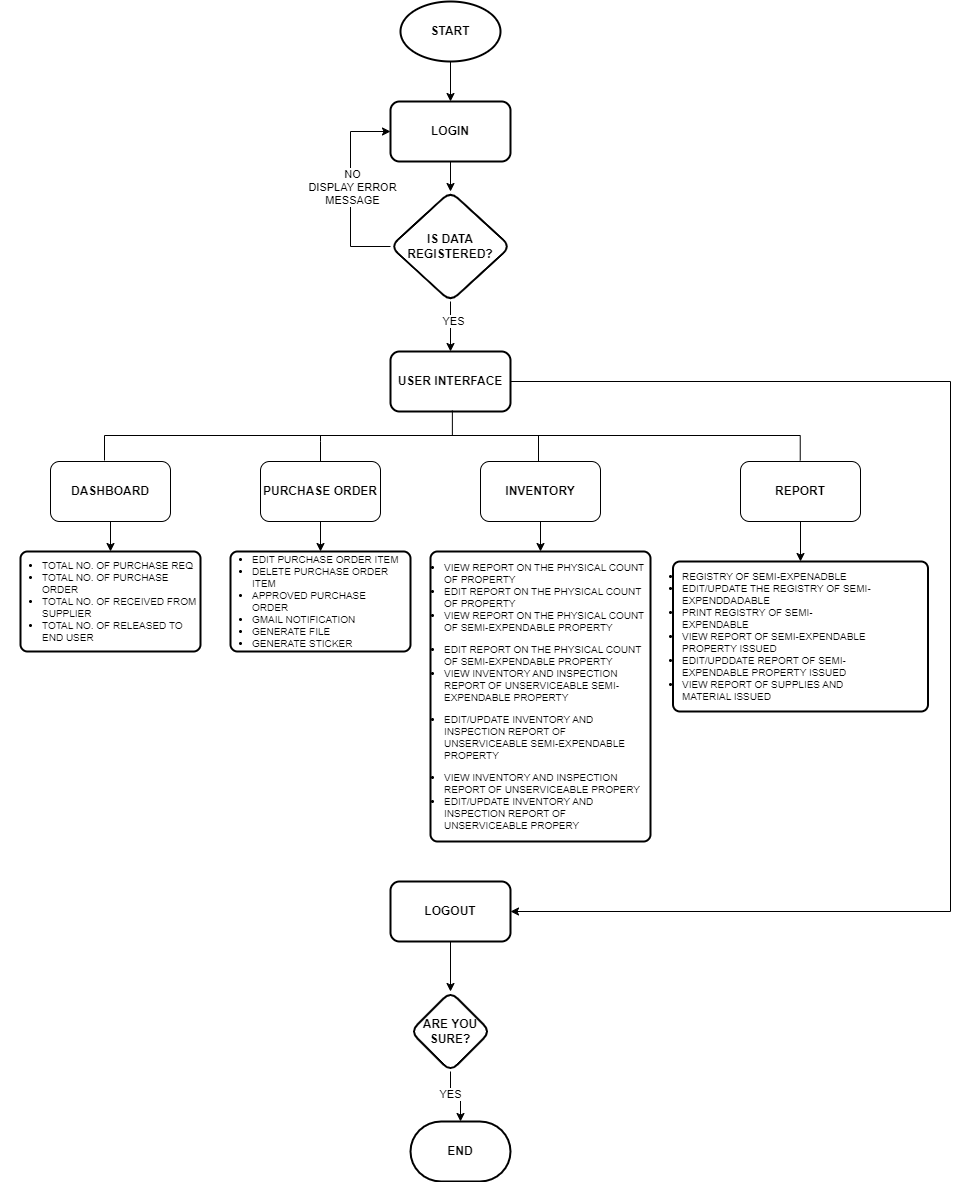

The diagram above was exported from draw.io. Its source (the exported page's mxGraphModel, read from the mxfile embedded in the PNG):
<mxGraphModel dx="743" dy="459" grid="1" gridSize="10" guides="1" tooltips="1" connect="1" arrows="1" fold="1" page="1" pageScale="1" pageWidth="850" pageHeight="1100" math="0" shadow="0">
  <root>
    <mxCell id="0" />
    <mxCell id="1" parent="0" />
    <mxCell id="ucxvwVASFNnGc4vr_VSl-79" value="" style="rounded=1;whiteSpace=wrap;html=1;absoluteArcSize=1;arcSize=14;strokeWidth=2;" parent="1" vertex="1">
      <mxGeometry x="230" y="590" width="180" height="100" as="geometry" />
    </mxCell>
    <mxCell id="ucxvwVASFNnGc4vr_VSl-3" value="" style="edgeStyle=orthogonalEdgeStyle;rounded=0;orthogonalLoop=1;jettySize=auto;html=1;" parent="1" source="ucxvwVASFNnGc4vr_VSl-1" target="ucxvwVASFNnGc4vr_VSl-2" edge="1">
      <mxGeometry relative="1" as="geometry" />
    </mxCell>
    <mxCell id="ucxvwVASFNnGc4vr_VSl-1" value="&lt;b&gt;START&lt;/b&gt;" style="strokeWidth=2;html=1;shape=mxgraph.flowchart.start_1;whiteSpace=wrap;" parent="1" vertex="1">
      <mxGeometry x="400" y="40" width="100" height="60" as="geometry" />
    </mxCell>
    <mxCell id="ucxvwVASFNnGc4vr_VSl-5" value="" style="edgeStyle=orthogonalEdgeStyle;rounded=0;orthogonalLoop=1;jettySize=auto;html=1;" parent="1" source="ucxvwVASFNnGc4vr_VSl-2" target="ucxvwVASFNnGc4vr_VSl-4" edge="1">
      <mxGeometry relative="1" as="geometry" />
    </mxCell>
    <mxCell id="ucxvwVASFNnGc4vr_VSl-2" value="&lt;b&gt;LOGIN&lt;/b&gt;" style="rounded=1;whiteSpace=wrap;html=1;strokeWidth=2;" parent="1" vertex="1">
      <mxGeometry x="390" y="140" width="120" height="60" as="geometry" />
    </mxCell>
    <mxCell id="ucxvwVASFNnGc4vr_VSl-6" style="edgeStyle=orthogonalEdgeStyle;rounded=0;orthogonalLoop=1;jettySize=auto;html=1;entryX=0;entryY=0.5;entryDx=0;entryDy=0;" parent="1" source="ucxvwVASFNnGc4vr_VSl-4" target="ucxvwVASFNnGc4vr_VSl-2" edge="1">
      <mxGeometry relative="1" as="geometry">
        <Array as="points">
          <mxPoint x="350" y="285" />
          <mxPoint x="350" y="170" />
        </Array>
      </mxGeometry>
    </mxCell>
    <mxCell id="ucxvwVASFNnGc4vr_VSl-7" value="NO&lt;div&gt;DISPLAY ERROR&lt;/div&gt;&lt;div&gt;MESSAGE&lt;/div&gt;" style="edgeLabel;html=1;align=center;verticalAlign=middle;resizable=0;points=[];" parent="ucxvwVASFNnGc4vr_VSl-6" connectable="0" vertex="1">
      <mxGeometry x="0.0284" y="-1" relative="1" as="geometry">
        <mxPoint as="offset" />
      </mxGeometry>
    </mxCell>
    <mxCell id="ucxvwVASFNnGc4vr_VSl-9" value="" style="edgeStyle=orthogonalEdgeStyle;rounded=0;orthogonalLoop=1;jettySize=auto;html=1;" parent="1" source="ucxvwVASFNnGc4vr_VSl-4" target="ucxvwVASFNnGc4vr_VSl-8" edge="1">
      <mxGeometry relative="1" as="geometry" />
    </mxCell>
    <mxCell id="ucxvwVASFNnGc4vr_VSl-10" value="YES" style="edgeLabel;html=1;align=center;verticalAlign=middle;resizable=0;points=[];" parent="ucxvwVASFNnGc4vr_VSl-9" connectable="0" vertex="1">
      <mxGeometry x="-0.2509" y="2" relative="1" as="geometry">
        <mxPoint as="offset" />
      </mxGeometry>
    </mxCell>
    <mxCell id="ucxvwVASFNnGc4vr_VSl-4" value="&lt;b&gt;IS DATA&lt;/b&gt;&lt;div&gt;&lt;b&gt;REGISTERED?&lt;/b&gt;&lt;/div&gt;" style="rhombus;whiteSpace=wrap;html=1;rounded=1;strokeWidth=2;" parent="1" vertex="1">
      <mxGeometry x="390" y="230" width="120" height="110" as="geometry" />
    </mxCell>
    <mxCell id="ucxvwVASFNnGc4vr_VSl-102" style="edgeStyle=orthogonalEdgeStyle;rounded=0;orthogonalLoop=1;jettySize=auto;html=1;entryX=1;entryY=0.5;entryDx=0;entryDy=0;" parent="1" source="ucxvwVASFNnGc4vr_VSl-8" target="ucxvwVASFNnGc4vr_VSl-26" edge="1">
      <mxGeometry relative="1" as="geometry">
        <Array as="points">
          <mxPoint x="950" y="420" />
          <mxPoint x="950" y="950" />
        </Array>
      </mxGeometry>
    </mxCell>
    <mxCell id="ucxvwVASFNnGc4vr_VSl-8" value="&lt;b&gt;USER INTERFACE&lt;/b&gt;" style="rounded=1;whiteSpace=wrap;html=1;strokeWidth=2;" parent="1" vertex="1">
      <mxGeometry x="390" y="390" width="120" height="60" as="geometry" />
    </mxCell>
    <mxCell id="ucxvwVASFNnGc4vr_VSl-13" value="" style="strokeWidth=1;html=1;shape=mxgraph.flowchart.annotation_2;align=left;labelPosition=right;pointerEvents=1;rotation=90;" parent="1" vertex="1">
      <mxGeometry x="426.87" y="126.14" width="50" height="695.73" as="geometry" />
    </mxCell>
    <mxCell id="ucxvwVASFNnGc4vr_VSl-29" value="" style="edgeStyle=orthogonalEdgeStyle;rounded=0;orthogonalLoop=1;jettySize=auto;html=1;" parent="1" source="ucxvwVASFNnGc4vr_VSl-26" target="ucxvwVASFNnGc4vr_VSl-28" edge="1">
      <mxGeometry relative="1" as="geometry" />
    </mxCell>
    <mxCell id="ucxvwVASFNnGc4vr_VSl-26" value="&lt;b&gt;LOGOUT&lt;/b&gt;" style="rounded=1;whiteSpace=wrap;html=1;strokeWidth=2;" parent="1" vertex="1">
      <mxGeometry x="390" y="920" width="120" height="60" as="geometry" />
    </mxCell>
    <mxCell id="ucxvwVASFNnGc4vr_VSl-33" style="edgeStyle=orthogonalEdgeStyle;rounded=0;orthogonalLoop=1;jettySize=auto;html=1;" parent="1" source="ucxvwVASFNnGc4vr_VSl-28" target="ucxvwVASFNnGc4vr_VSl-32" edge="1">
      <mxGeometry relative="1" as="geometry" />
    </mxCell>
    <mxCell id="ucxvwVASFNnGc4vr_VSl-34" value="YES" style="edgeLabel;html=1;align=center;verticalAlign=middle;resizable=0;points=[];" parent="ucxvwVASFNnGc4vr_VSl-33" connectable="0" vertex="1">
      <mxGeometry x="-0.2545" y="-1" relative="1" as="geometry">
        <mxPoint as="offset" />
      </mxGeometry>
    </mxCell>
    <mxCell id="ucxvwVASFNnGc4vr_VSl-28" value="&lt;b&gt;ARE YOU&lt;/b&gt;&lt;div&gt;&lt;b&gt;SURE?&lt;/b&gt;&lt;/div&gt;" style="rhombus;whiteSpace=wrap;html=1;rounded=1;strokeWidth=2;" parent="1" vertex="1">
      <mxGeometry x="410" y="1030" width="80" height="80" as="geometry" />
    </mxCell>
    <mxCell id="ucxvwVASFNnGc4vr_VSl-32" value="&lt;b&gt;END&lt;/b&gt;" style="strokeWidth=2;html=1;shape=mxgraph.flowchart.terminator;whiteSpace=wrap;" parent="1" vertex="1">
      <mxGeometry x="410" y="1160" width="100" height="60" as="geometry" />
    </mxCell>
    <mxCell id="ucxvwVASFNnGc4vr_VSl-50" style="edgeStyle=orthogonalEdgeStyle;rounded=0;orthogonalLoop=1;jettySize=auto;html=1;" parent="1" source="ucxvwVASFNnGc4vr_VSl-39" target="ucxvwVASFNnGc4vr_VSl-44" edge="1">
      <mxGeometry relative="1" as="geometry" />
    </mxCell>
    <mxCell id="ucxvwVASFNnGc4vr_VSl-39" value="&lt;span&gt;DASHBOARD&lt;/span&gt;" style="rounded=1;whiteSpace=wrap;html=1;fontStyle=1" parent="1" vertex="1">
      <mxGeometry x="50" y="500" width="120" height="60" as="geometry" />
    </mxCell>
    <mxCell id="ucxvwVASFNnGc4vr_VSl-44" value="" style="rounded=1;whiteSpace=wrap;html=1;absoluteArcSize=1;arcSize=14;strokeWidth=2;" parent="1" vertex="1">
      <mxGeometry x="20" y="590" width="180" height="100" as="geometry" />
    </mxCell>
    <mxCell id="ucxvwVASFNnGc4vr_VSl-45" value="&lt;ul style=&quot;font-size: 10px;&quot;&gt;&lt;li&gt;TOTAL NO. OF PURCHASE REQ&lt;/li&gt;&lt;li&gt;TOTAL NO. OF PURCHASE ORDER&lt;/li&gt;&lt;li&gt;TOTAL NO. OF RECEIVED FROM SUPPLIER&lt;/li&gt;&lt;li&gt;TOTAL NO. OF RELEASED TO END USER&lt;/li&gt;&lt;/ul&gt;" style="text;html=1;align=left;verticalAlign=middle;whiteSpace=wrap;rounded=0;" parent="1" vertex="1">
      <mxGeometry y="625" width="200" height="30" as="geometry" />
    </mxCell>
    <mxCell id="ucxvwVASFNnGc4vr_VSl-80" style="edgeStyle=orthogonalEdgeStyle;rounded=0;orthogonalLoop=1;jettySize=auto;html=1;entryX=0.5;entryY=0;entryDx=0;entryDy=0;" parent="1" source="ucxvwVASFNnGc4vr_VSl-76" target="ucxvwVASFNnGc4vr_VSl-79" edge="1">
      <mxGeometry relative="1" as="geometry" />
    </mxCell>
    <mxCell id="ucxvwVASFNnGc4vr_VSl-76" value="PURCHASE ORDER" style="rounded=1;whiteSpace=wrap;html=1;fontStyle=1" parent="1" vertex="1">
      <mxGeometry x="260" y="500" width="120" height="60" as="geometry" />
    </mxCell>
    <mxCell id="ucxvwVASFNnGc4vr_VSl-78" value="&lt;ul style=&quot;font-size: 10px;&quot;&gt;&lt;li&gt;EDIT PURCHASE ORDER ITEM&lt;/li&gt;&lt;li&gt;DELETE PURCHASE ORDER ITEM&lt;/li&gt;&lt;li&gt;APPROVED PURCHASE ORDER&lt;/li&gt;&lt;li&gt;GMAIL NOTIFICATION&lt;/li&gt;&lt;li&gt;GENERATE FILE&lt;/li&gt;&lt;li&gt;GENERATE STICKER&lt;/li&gt;&lt;/ul&gt;" style="text;html=1;align=left;verticalAlign=middle;whiteSpace=wrap;rounded=0;" parent="1" vertex="1">
      <mxGeometry x="210" y="625" width="190" height="30" as="geometry" />
    </mxCell>
    <mxCell id="ucxvwVASFNnGc4vr_VSl-81" style="edgeStyle=orthogonalEdgeStyle;rounded=0;orthogonalLoop=1;jettySize=auto;html=1;endArrow=none;endFill=0;" parent="1" source="ucxvwVASFNnGc4vr_VSl-76" edge="1">
      <mxGeometry relative="1" as="geometry">
        <mxPoint x="320" y="474" as="targetPoint" />
      </mxGeometry>
    </mxCell>
    <mxCell id="ucxvwVASFNnGc4vr_VSl-90" style="edgeStyle=orthogonalEdgeStyle;rounded=0;orthogonalLoop=1;jettySize=auto;html=1;" parent="1" source="ucxvwVASFNnGc4vr_VSl-85" target="ucxvwVASFNnGc4vr_VSl-89" edge="1">
      <mxGeometry relative="1" as="geometry" />
    </mxCell>
    <mxCell id="ucxvwVASFNnGc4vr_VSl-85" value="INVENTORY" style="rounded=1;whiteSpace=wrap;html=1;fontStyle=1" parent="1" vertex="1">
      <mxGeometry x="480" y="500" width="120" height="60" as="geometry" />
    </mxCell>
    <mxCell id="ucxvwVASFNnGc4vr_VSl-89" value="" style="rounded=1;whiteSpace=wrap;html=1;absoluteArcSize=1;arcSize=14;strokeWidth=2;" parent="1" vertex="1">
      <mxGeometry x="430" y="590" width="220" height="290" as="geometry" />
    </mxCell>
    <mxCell id="ucxvwVASFNnGc4vr_VSl-92" style="edgeStyle=orthogonalEdgeStyle;rounded=0;orthogonalLoop=1;jettySize=auto;html=1;endArrow=none;endFill=0;" parent="1" edge="1">
      <mxGeometry relative="1" as="geometry">
        <mxPoint x="538" y="500" as="sourcePoint" />
        <mxPoint x="538" y="474" as="targetPoint" />
      </mxGeometry>
    </mxCell>
    <mxCell id="ucxvwVASFNnGc4vr_VSl-93" value="&lt;ul style=&quot;font-size: 10px;&quot;&gt;&lt;li&gt;VIEW REPORT ON THE PHYSICAL COUNT OF PROPERTY&lt;/li&gt;&lt;li&gt;EDIT REPORT ON THE PHYSICAL COUNT OF PROPERTY&lt;/li&gt;&lt;li&gt;VIEW REPORT ON THE PHYSICAL COUNT OF SEMI-EXPENDABLE PROPERTY&lt;/li&gt;&lt;/ul&gt;&lt;div&gt;&lt;ul style=&quot;font-size: 10px;&quot;&gt;&lt;li&gt;EDIT REPORT ON THE PHYSICAL COUNT OF SEMI-EXPENDABLE PROPERTY&lt;/li&gt;&lt;li&gt;VIEW INVENTORY AND INSPECTION REPORT OF UNSERVICEABLE SEMI-EXPENDABLE PROPERTY&lt;/li&gt;&lt;/ul&gt;&lt;div&gt;&lt;ul style=&quot;font-size: 10px;&quot;&gt;&lt;li&gt;EDIT/UPDATE INVENTORY AND INSPECTION REPORT OF UNSERVICEABLE SEMI-EXPENDABLE PROPERTY&lt;/li&gt;&lt;/ul&gt;&lt;/div&gt;&lt;ul style=&quot;font-size: 10px;&quot;&gt;&lt;li&gt;VIEW INVENTORY AND INSPECTION REPORT OF UNSERVICEABLE PROPERY&lt;/li&gt;&lt;li&gt;EDIT/UPDATE INVENTORY AND INSPECTION REPORT OF UNSERVICEABLE PROPERY&lt;/li&gt;&lt;/ul&gt;&lt;/div&gt;" style="text;html=1;align=left;verticalAlign=middle;whiteSpace=wrap;rounded=0;" parent="1" vertex="1">
      <mxGeometry x="402" y="720" width="250" height="30" as="geometry" />
    </mxCell>
    <mxCell id="ucxvwVASFNnGc4vr_VSl-99" style="edgeStyle=orthogonalEdgeStyle;rounded=0;orthogonalLoop=1;jettySize=auto;html=1;" parent="1" source="ucxvwVASFNnGc4vr_VSl-96" target="ucxvwVASFNnGc4vr_VSl-97" edge="1">
      <mxGeometry relative="1" as="geometry" />
    </mxCell>
    <mxCell id="ucxvwVASFNnGc4vr_VSl-96" value="REPORT" style="rounded=1;whiteSpace=wrap;html=1;fontStyle=1" parent="1" vertex="1">
      <mxGeometry x="740" y="500" width="120" height="60" as="geometry" />
    </mxCell>
    <mxCell id="ucxvwVASFNnGc4vr_VSl-97" value="" style="rounded=1;whiteSpace=wrap;html=1;absoluteArcSize=1;arcSize=14;strokeWidth=2;" parent="1" vertex="1">
      <mxGeometry x="672.5" y="600" width="255" height="150" as="geometry" />
    </mxCell>
    <mxCell id="ucxvwVASFNnGc4vr_VSl-98" value="&lt;ul style=&quot;font-size: 10px;&quot;&gt;&lt;li&gt;REGISTRY OF SEMI-EXPENADBLE&lt;/li&gt;&lt;li&gt;EDIT/UPDATE THE REGISTRY OF SEMI-EXPENDDADABLE&lt;/li&gt;&lt;li&gt;PRINT REGISTRY OF SEMI-EXPENDABLE&amp;nbsp;&lt;/li&gt;&lt;li&gt;VIEW REPORT OF SEMI-EXPENDABLE PROPERTY ISSUED&lt;/li&gt;&lt;li&gt;EDIT/UPDDATE REPORT OF SEMI-EXPENDABLE PROPERTY ISSUED&lt;/li&gt;&lt;li&gt;VIEW REPORT OF SUPPLIES AND MATERIAL ISSUED&lt;/li&gt;&lt;/ul&gt;" style="text;html=1;align=left;verticalAlign=middle;whiteSpace=wrap;rounded=0;" parent="1" vertex="1">
      <mxGeometry x="640" y="660" width="240" height="30" as="geometry" />
    </mxCell>
  </root>
</mxGraphModel>